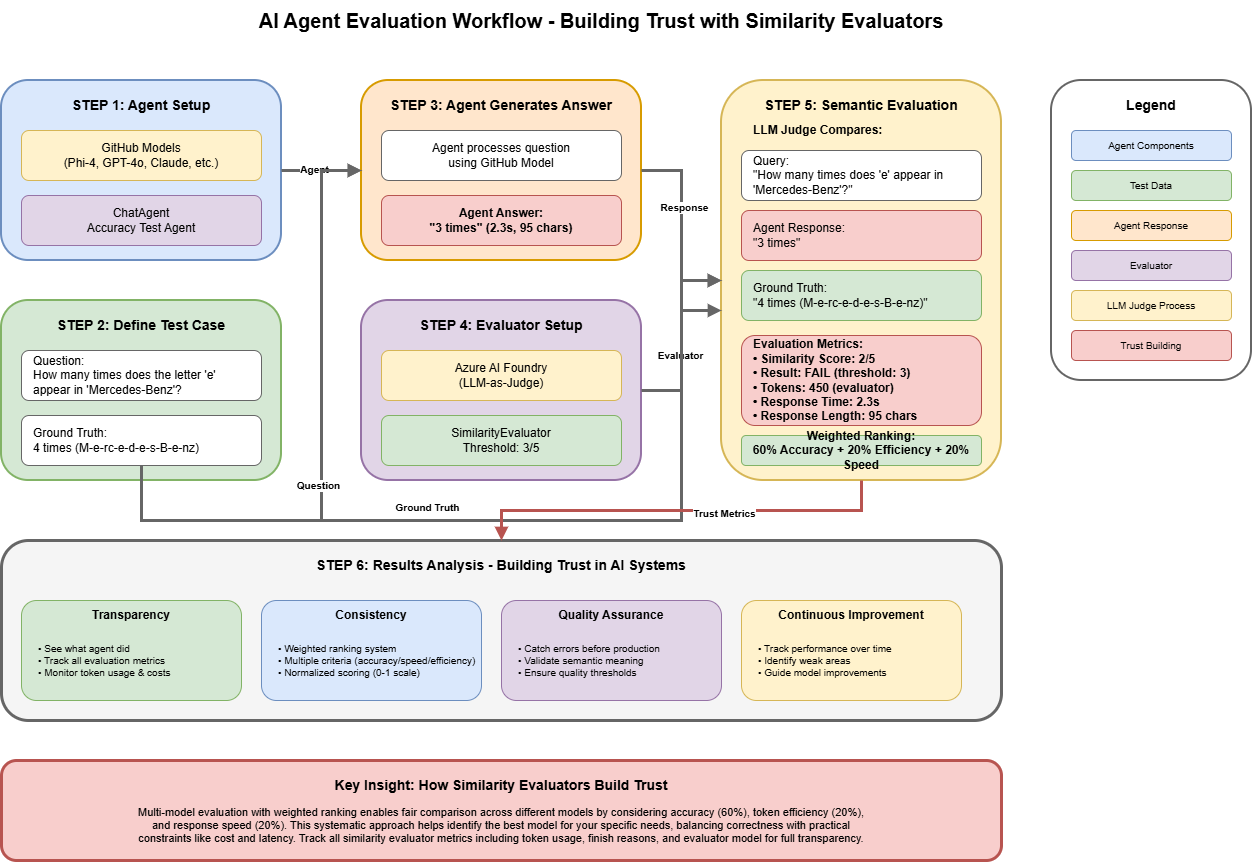

The diagram above was exported from draw.io. Its source (the exported page's mxGraphModel, read from the mxfile embedded in the PNG):
<mxGraphModel dx="1269" dy="709" grid="1" gridSize="10" guides="1" tooltips="1" connect="1" arrows="1" fold="1" page="1" pageScale="1" pageWidth="1400" pageHeight="1000" math="0" shadow="0">
  <root>
    <mxCell id="0" />
    <mxCell id="1" parent="0" />
    <mxCell id="title" parent="1" style="text;html=1;strokeColor=none;fillColor=none;align=center;verticalAlign=middle;whiteSpace=wrap;rounded=0;fontSize=20;fontStyle=1" value="AI Agent Evaluation Workflow - Building Trust with Similarity Evaluators" vertex="1">
      <mxGeometry height="40" width="1000" x="200" y="20" as="geometry" />
    </mxCell>
    <mxCell id="step1-box" parent="1" style="rounded=1;whiteSpace=wrap;html=1;fillColor=#dae8fc;strokeColor=#6c8ebf;strokeWidth=2;" value="" vertex="1">
      <mxGeometry height="180" width="280" x="100" y="100" as="geometry" />
    </mxCell>
    <mxCell id="step1-title" parent="1" style="text;html=1;strokeColor=none;fillColor=none;align=center;verticalAlign=middle;whiteSpace=wrap;rounded=0;fontSize=14;fontStyle=1" value="STEP 1: Agent Setup" vertex="1">
      <mxGeometry height="30" width="280" x="100" y="110" as="geometry" />
    </mxCell>
    <mxCell id="step1-github" parent="1" style="rounded=1;whiteSpace=wrap;html=1;fillColor=#fff2cc;strokeColor=#d6b656;" value="GitHub Models&#10;(Phi-4, GPT-4o, Claude, etc.)" vertex="1">
      <mxGeometry height="50" width="240" x="120" y="150" as="geometry" />
    </mxCell>
    <mxCell id="step1-agent" parent="1" style="rounded=1;whiteSpace=wrap;html=1;fillColor=#e1d5e7;strokeColor=#9673a6;" value="ChatAgent&#10;Accuracy Test Agent" vertex="1">
      <mxGeometry height="50" width="240" x="120" y="215" as="geometry" />
    </mxCell>
    <mxCell id="step2-box" parent="1" style="rounded=1;whiteSpace=wrap;html=1;fillColor=#d5e8d4;strokeColor=#82b366;strokeWidth=2;" value="" vertex="1">
      <mxGeometry height="180" width="280" x="100" y="320" as="geometry" />
    </mxCell>
    <mxCell id="step2-title" parent="1" style="text;html=1;strokeColor=none;fillColor=none;align=center;verticalAlign=middle;whiteSpace=wrap;rounded=0;fontSize=14;fontStyle=1" value="STEP 2: Define Test Case" vertex="1">
      <mxGeometry height="30" width="280" x="100" y="330" as="geometry" />
    </mxCell>
    <mxCell id="step2-question" parent="1" style="rounded=1;whiteSpace=wrap;html=1;fillColor=#ffffff;strokeColor=#666666;align=left;spacingLeft=10;" value="Question:&#10;How many times does the letter 'e'&#10;appear in 'Mercedes-Benz'?" vertex="1">
      <mxGeometry height="50" width="240" x="120" y="370" as="geometry" />
    </mxCell>
    <mxCell id="step2-expected" parent="1" style="rounded=1;whiteSpace=wrap;html=1;fillColor=#ffffff;strokeColor=#666666;align=left;spacingLeft=10;" value="Ground Truth:&#10;4 times (M-e-rc-e-d-e-s-B-e-nz)" vertex="1">
      <mxGeometry height="50" width="240" x="120" y="435" as="geometry" />
    </mxCell>
    <mxCell id="step3-box" parent="1" style="rounded=1;whiteSpace=wrap;html=1;fillColor=#ffe6cc;strokeColor=#d79b00;strokeWidth=2;" value="" vertex="1">
      <mxGeometry height="180" width="280" x="460" y="100" as="geometry" />
    </mxCell>
    <mxCell id="step3-title" parent="1" style="text;html=1;strokeColor=none;fillColor=none;align=center;verticalAlign=middle;whiteSpace=wrap;rounded=0;fontSize=14;fontStyle=1" value="STEP 3: Agent Generates Answer" vertex="1">
      <mxGeometry height="30" width="280" x="460" y="110" as="geometry" />
    </mxCell>
    <mxCell id="step3-process" parent="1" style="rounded=1;whiteSpace=wrap;html=1;fillColor=#ffffff;strokeColor=#666666;" value="Agent processes question&#10;using GitHub Model" vertex="1">
      <mxGeometry height="50" width="240" x="480" y="150" as="geometry" />
    </mxCell>
    <mxCell id="step3-answer" parent="1" style="rounded=1;whiteSpace=wrap;html=1;fillColor=#f8cecc;strokeColor=#b85450;fontStyle=1" value="Agent Answer:&#10;&quot;3 times&quot; (2.3s, 95 chars)" vertex="1">
      <mxGeometry height="50" width="240" x="480" y="215" as="geometry" />
    </mxCell>
    <mxCell id="step4-box" parent="1" style="rounded=1;whiteSpace=wrap;html=1;fillColor=#e1d5e7;strokeColor=#9673a6;strokeWidth=2;" value="" vertex="1">
      <mxGeometry height="180" width="280" x="460" y="320" as="geometry" />
    </mxCell>
    <mxCell id="step4-title" parent="1" style="text;html=1;strokeColor=none;fillColor=none;align=center;verticalAlign=middle;whiteSpace=wrap;rounded=0;fontSize=14;fontStyle=1" value="STEP 4: Evaluator Setup" vertex="1">
      <mxGeometry height="30" width="280" x="460" y="330" as="geometry" />
    </mxCell>
    <mxCell id="step4-azure" parent="1" style="rounded=1;whiteSpace=wrap;html=1;fillColor=#fff2cc;strokeColor=#d6b656;" value="Azure AI Foundry&#10;(LLM-as-Judge)" vertex="1">
      <mxGeometry height="50" width="240" x="480" y="370" as="geometry" />
    </mxCell>
    <mxCell id="step4-eval" parent="1" style="rounded=1;whiteSpace=wrap;html=1;fillColor=#d5e8d4;strokeColor=#82b366;" value="SimilarityEvaluator&#10;Threshold: 3/5" vertex="1">
      <mxGeometry height="50" width="240" x="480" y="435" as="geometry" />
    </mxCell>
    <mxCell id="step5-box" parent="1" style="rounded=1;whiteSpace=wrap;html=1;fillColor=#fff2cc;strokeColor=#d6b656;strokeWidth=2;" value="" vertex="1">
      <mxGeometry height="400" width="280" x="820" y="100" as="geometry" />
    </mxCell>
    <mxCell id="step5-title" parent="1" style="text;html=1;strokeColor=none;fillColor=none;align=center;verticalAlign=middle;whiteSpace=wrap;rounded=0;fontSize=14;fontStyle=1" value="STEP 5: Semantic Evaluation" vertex="1">
      <mxGeometry height="30" width="280" x="820" y="110" as="geometry" />
    </mxCell>
    <mxCell id="step5-compare" parent="1" style="text;html=1;strokeColor=none;fillColor=none;align=left;verticalAlign=middle;whiteSpace=wrap;rounded=0;fontSize=12;fontStyle=1;spacingLeft=10;" value="LLM Judge Compares:" vertex="1">
      <mxGeometry height="30" width="240" x="840" y="135" as="geometry" />
    </mxCell>
    <mxCell id="step5-q" parent="1" style="rounded=1;whiteSpace=wrap;html=1;fillColor=#ffffff;strokeColor=#666666;align=left;spacingLeft=10;" value="Query:&#10;&quot;How many times does 'e' appear in 'Mercedes-Benz'?&quot;" vertex="1">
      <mxGeometry height="50" width="240" x="840" y="170" as="geometry" />
    </mxCell>
    <mxCell id="step5-response" parent="1" style="rounded=1;whiteSpace=wrap;html=1;fillColor=#f8cecc;strokeColor=#b85450;align=left;spacingLeft=10;" value="Agent Response:&#10;&quot;3 times&quot;" vertex="1">
      <mxGeometry height="50" width="240" x="840" y="230" as="geometry" />
    </mxCell>
    <mxCell id="step5-ground" parent="1" style="rounded=1;whiteSpace=wrap;html=1;fillColor=#d5e8d4;strokeColor=#82b366;align=left;spacingLeft=10;" value="Ground Truth:&#10;&quot;4 times (M-e-rc-e-d-e-s-B-e-nz)&quot;" vertex="1">
      <mxGeometry height="50" width="240" x="840" y="290" as="geometry" />
    </mxCell>
    <mxCell id="step5-metrics" parent="1" style="rounded=1;whiteSpace=wrap;html=1;fillColor=#f8cecc;strokeColor=#b85450;fontStyle=1;align=left;spacingLeft=10;" value="Evaluation Metrics:&#10;• Similarity Score: 2/5&#10;• Result: FAIL (threshold: 3)&#10;• Tokens: 450 (evaluator)&#10;• Response Time: 2.3s&#10;• Response Length: 95 chars" vertex="1">
      <mxGeometry height="90" width="240" x="840" y="355" as="geometry" />
    </mxCell>
    <mxCell id="step5-trust" parent="1" style="rounded=1;whiteSpace=wrap;html=1;fillColor=#d5e8d4;strokeColor=#82b366;fontStyle=1;align=center;" value="Weighted Ranking:&#10;60% Accuracy + 20% Efficiency + 20% Speed" vertex="1">
      <mxGeometry height="30" width="240" x="840" y="455" as="geometry" />
    </mxCell>
    <mxCell id="step6-box" parent="1" style="rounded=1;whiteSpace=wrap;html=1;fillColor=#f5f5f5;strokeColor=#666666;strokeWidth=3;" value="" vertex="1">
      <mxGeometry height="180" width="1000" x="100" y="560" as="geometry" />
    </mxCell>
    <mxCell id="step6-title" parent="1" style="text;html=1;strokeColor=none;fillColor=none;align=center;verticalAlign=middle;whiteSpace=wrap;rounded=0;fontSize=14;fontStyle=1" value="STEP 6: Results Analysis - Building Trust in AI Systems" vertex="1">
      <mxGeometry height="30" width="1000" x="100" y="570" as="geometry" />
    </mxCell>
    <mxCell id="trust1-box" parent="1" style="rounded=1;whiteSpace=wrap;html=1;fillColor=#d5e8d4;strokeColor=#82b366;" value="" vertex="1">
      <mxGeometry height="100" width="220" x="120" y="620" as="geometry" />
    </mxCell>
    <mxCell id="trust1-title" parent="1" style="text;html=1;strokeColor=none;fillColor=none;align=center;verticalAlign=middle;whiteSpace=wrap;rounded=0;fontSize=12;fontStyle=1" value="Transparency" vertex="1">
      <mxGeometry height="20" width="220" x="120" y="625" as="geometry" />
    </mxCell>
    <mxCell id="trust1-text" parent="1" style="text;html=1;strokeColor=none;fillColor=none;align=left;verticalAlign=middle;whiteSpace=wrap;rounded=0;fontSize=10;spacingLeft=10;" value="• See what agent did&#10;• Track all evaluation metrics&#10;• Monitor token usage &amp; costs" vertex="1">
      <mxGeometry height="60" width="210" x="125" y="650" as="geometry" />
    </mxCell>
    <mxCell id="trust2-box" parent="1" style="rounded=1;whiteSpace=wrap;html=1;fillColor=#dae8fc;strokeColor=#6c8ebf;" value="" vertex="1">
      <mxGeometry height="100" width="220" x="360" y="620" as="geometry" />
    </mxCell>
    <mxCell id="trust2-title" parent="1" style="text;html=1;strokeColor=none;fillColor=none;align=center;verticalAlign=middle;whiteSpace=wrap;rounded=0;fontSize=12;fontStyle=1" value="Consistency" vertex="1">
      <mxGeometry height="20" width="220" x="360" y="625" as="geometry" />
    </mxCell>
    <mxCell id="trust2-text" parent="1" style="text;html=1;strokeColor=none;fillColor=none;align=left;verticalAlign=middle;whiteSpace=wrap;rounded=0;fontSize=10;spacingLeft=10;" value="• Weighted ranking system&#10;• Multiple criteria (accuracy/speed/efficiency)&#10;• Normalized scoring (0-1 scale)" vertex="1">
      <mxGeometry height="60" width="210" x="365" y="650" as="geometry" />
    </mxCell>
    <mxCell id="trust3-box" parent="1" style="rounded=1;whiteSpace=wrap;html=1;fillColor=#e1d5e7;strokeColor=#9673a6;" value="" vertex="1">
      <mxGeometry height="100" width="220" x="600" y="620" as="geometry" />
    </mxCell>
    <mxCell id="trust3-title" parent="1" style="text;html=1;strokeColor=none;fillColor=none;align=center;verticalAlign=middle;whiteSpace=wrap;rounded=0;fontSize=12;fontStyle=1" value="Quality Assurance" vertex="1">
      <mxGeometry height="20" width="220" x="600" y="625" as="geometry" />
    </mxCell>
    <mxCell id="trust3-text" parent="1" style="text;html=1;strokeColor=none;fillColor=none;align=left;verticalAlign=middle;whiteSpace=wrap;rounded=0;fontSize=10;spacingLeft=10;" value="• Catch errors before production&#10;• Validate semantic meaning&#10;• Ensure quality thresholds" vertex="1">
      <mxGeometry height="60" width="210" x="605" y="650" as="geometry" />
    </mxCell>
    <mxCell id="trust4-box" parent="1" style="rounded=1;whiteSpace=wrap;html=1;fillColor=#fff2cc;strokeColor=#d6b656;" value="" vertex="1">
      <mxGeometry height="100" width="220" x="840" y="620" as="geometry" />
    </mxCell>
    <mxCell id="trust4-title" parent="1" style="text;html=1;strokeColor=none;fillColor=none;align=center;verticalAlign=middle;whiteSpace=wrap;rounded=0;fontSize=12;fontStyle=1" value="Continuous Improvement" vertex="1">
      <mxGeometry height="20" width="220" x="840" y="625" as="geometry" />
    </mxCell>
    <mxCell id="trust4-text" parent="1" style="text;html=1;strokeColor=none;fillColor=none;align=left;verticalAlign=middle;whiteSpace=wrap;rounded=0;fontSize=10;spacingLeft=10;" value="• Track performance over time&#10;• Identify weak areas&#10;• Guide model improvements" vertex="1">
      <mxGeometry height="60" width="210" x="845" y="650" as="geometry" />
    </mxCell>
    <mxCell id="insight-box" parent="1" style="rounded=1;whiteSpace=wrap;html=1;fillColor=#f8cecc;strokeColor=#b85450;strokeWidth=3;" value="" vertex="1">
      <mxGeometry height="100" width="1000" x="100" y="780" as="geometry" />
    </mxCell>
    <mxCell id="insight-title" parent="1" style="text;html=1;strokeColor=none;fillColor=none;align=center;verticalAlign=middle;whiteSpace=wrap;rounded=0;fontSize=14;fontStyle=1" value="Key Insight: How Similarity Evaluators Build Trust" vertex="1">
      <mxGeometry height="30" width="1000" x="100" y="790" as="geometry" />
    </mxCell>
    <mxCell id="insight-text" parent="1" style="text;html=1;strokeColor=none;fillColor=none;align=center;verticalAlign=middle;whiteSpace=wrap;rounded=0;fontSize=11;" value="Multi-model evaluation with weighted ranking enables fair comparison across different models by considering accuracy (60%), token efficiency (20%),&#10;and response speed (20%). This systematic approach helps identify the best model for your specific needs, balancing correctness with practical&#10;constraints like cost and latency. Track all similarity evaluator metrics including token usage, finish reasons, and evaluator model for full transparency." vertex="1">
      <mxGeometry height="50" width="960" x="120" y="820" as="geometry" />
    </mxCell>
    <mxCell id="arrow1" edge="1" parent="1" source="step1-box" style="edgeStyle=orthogonalEdgeStyle;rounded=0;orthogonalLoop=1;jettySize=auto;html=1;strokeWidth=3;endArrow=block;endFill=1;strokeColor=#666666;" target="step3-box">
      <mxGeometry relative="1" as="geometry" />
    </mxCell>
    <mxCell id="arrow1-label" connectable="0" parent="arrow1" style="edgeLabel;html=1;align=center;verticalAlign=middle;resizable=0;points=[];fontSize=10;fontStyle=1" value="Agent" vertex="1">
      <mxGeometry relative="1" x="-0.2" y="2" as="geometry">
        <mxPoint as="offset" />
      </mxGeometry>
    </mxCell>
    <mxCell id="arrow2" edge="1" parent="1" source="step2-box" style="edgeStyle=orthogonalEdgeStyle;rounded=0;orthogonalLoop=1;jettySize=auto;html=1;strokeWidth=3;endArrow=block;endFill=1;strokeColor=#666666;" target="step3-box">
      <mxGeometry relative="1" as="geometry">
        <Array as="points">
          <mxPoint x="240" y="540" />
          <mxPoint x="420" y="540" />
          <mxPoint x="420" y="190" />
        </Array>
      </mxGeometry>
    </mxCell>
    <mxCell id="arrow2-label" connectable="0" parent="arrow2" style="edgeLabel;html=1;align=center;verticalAlign=middle;resizable=0;points=[];fontSize=10;fontStyle=1" value="Question" vertex="1">
      <mxGeometry relative="1" x="-0.2" y="2" as="geometry">
        <mxPoint x="-2" y="-12" as="offset" />
      </mxGeometry>
    </mxCell>
    <mxCell id="arrow3" edge="1" parent="1" source="step3-box" style="edgeStyle=orthogonalEdgeStyle;rounded=0;orthogonalLoop=1;jettySize=auto;html=1;strokeWidth=3;endArrow=block;endFill=1;strokeColor=#666666;" target="step5-box">
      <mxGeometry relative="1" as="geometry" />
    </mxCell>
    <mxCell id="arrow3-label" connectable="0" parent="arrow3" style="edgeLabel;html=1;align=center;verticalAlign=middle;resizable=0;points=[];fontSize=10;fontStyle=1" value="Response" vertex="1">
      <mxGeometry relative="1" x="-0.2" y="2" as="geometry">
        <mxPoint as="offset" />
      </mxGeometry>
    </mxCell>
    <mxCell id="arrow4" edge="1" parent="1" source="step4-box" style="edgeStyle=orthogonalEdgeStyle;rounded=0;orthogonalLoop=1;jettySize=auto;html=1;strokeWidth=3;endArrow=block;endFill=1;strokeColor=#666666;" target="step5-box">
      <mxGeometry relative="1" as="geometry" />
    </mxCell>
    <mxCell id="arrow4-label" connectable="0" parent="arrow4" style="edgeLabel;html=1;align=center;verticalAlign=middle;resizable=0;points=[];fontSize=10;fontStyle=1" value="Evaluator" vertex="1">
      <mxGeometry relative="1" x="-0.2" y="2" as="geometry">
        <mxPoint as="offset" />
      </mxGeometry>
    </mxCell>
    <mxCell id="arrow5" edge="1" parent="1" source="step2-expected" style="edgeStyle=orthogonalEdgeStyle;rounded=0;orthogonalLoop=1;jettySize=auto;html=1;strokeWidth=3;endArrow=block;endFill=1;strokeColor=#666666;" target="step5-box">
      <mxGeometry relative="1" as="geometry">
        <Array as="points">
          <mxPoint x="240" y="540" />
          <mxPoint x="780" y="540" />
          <mxPoint x="780" y="330" />
        </Array>
      </mxGeometry>
    </mxCell>
    <mxCell id="arrow5-label" connectable="0" parent="arrow5" style="edgeLabel;html=1;align=center;verticalAlign=middle;resizable=0;points=[];fontSize=10;fontStyle=1" value="Ground Truth" vertex="1">
      <mxGeometry relative="1" x="-0.2" y="2" as="geometry">
        <mxPoint x="2" y="-12" as="offset" />
      </mxGeometry>
    </mxCell>
    <mxCell id="arrow6" edge="1" parent="1" source="step5-box" style="edgeStyle=orthogonalEdgeStyle;rounded=0;orthogonalLoop=1;jettySize=auto;html=1;strokeWidth=3;endArrow=block;endFill=1;strokeColor=#b85450;" target="step6-box">
      <mxGeometry relative="1" as="geometry" />
    </mxCell>
    <mxCell id="arrow6-label" connectable="0" parent="arrow6" style="edgeLabel;html=1;align=center;verticalAlign=middle;resizable=0;points=[];fontSize=10;fontStyle=1;fillColor=#f8cecc;strokeColor=#b85450;" value="Trust Metrics" vertex="1">
      <mxGeometry relative="1" x="-0.2" y="2" as="geometry">
        <mxPoint as="offset" />
      </mxGeometry>
    </mxCell>
    <mxCell id="legend-box" parent="1" style="rounded=1;whiteSpace=wrap;html=1;fillColor=#ffffff;strokeColor=#666666;strokeWidth=2;" value="" vertex="1">
      <mxGeometry height="300" width="200" x="1150" y="100" as="geometry" />
    </mxCell>
    <mxCell id="legend-title" parent="1" style="text;html=1;strokeColor=none;fillColor=none;align=center;verticalAlign=middle;whiteSpace=wrap;rounded=0;fontSize=14;fontStyle=1" value="Legend" vertex="1">
      <mxGeometry height="30" width="200" x="1150" y="110" as="geometry" />
    </mxCell>
    <mxCell id="legend-agent" parent="1" style="rounded=1;whiteSpace=wrap;html=1;fillColor=#dae8fc;strokeColor=#6c8ebf;fontSize=10;" value="Agent Components" vertex="1">
      <mxGeometry height="30" width="160" x="1170" y="150" as="geometry" />
    </mxCell>
    <mxCell id="legend-test" parent="1" style="rounded=1;whiteSpace=wrap;html=1;fillColor=#d5e8d4;strokeColor=#82b366;fontSize=10;" value="Test Data" vertex="1">
      <mxGeometry height="30" width="160" x="1170" y="190" as="geometry" />
    </mxCell>
    <mxCell id="legend-response" parent="1" style="rounded=1;whiteSpace=wrap;html=1;fillColor=#ffe6cc;strokeColor=#d79b00;fontSize=10;" value="Agent Response" vertex="1">
      <mxGeometry height="30" width="160" x="1170" y="230" as="geometry" />
    </mxCell>
    <mxCell id="legend-eval" parent="1" style="rounded=1;whiteSpace=wrap;html=1;fillColor=#e1d5e7;strokeColor=#9673a6;fontSize=10;" value="Evaluator" vertex="1">
      <mxGeometry height="30" width="160" x="1170" y="270" as="geometry" />
    </mxCell>
    <mxCell id="legend-judge" parent="1" style="rounded=1;whiteSpace=wrap;html=1;fillColor=#fff2cc;strokeColor=#d6b656;fontSize=10;" value="LLM Judge Process" vertex="1">
      <mxGeometry height="30" width="160" x="1170" y="310" as="geometry" />
    </mxCell>
    <mxCell id="legend-trust" parent="1" style="rounded=1;whiteSpace=wrap;html=1;fillColor=#f8cecc;strokeColor=#b85450;fontSize=10;" value="Trust Building" vertex="1">
      <mxGeometry height="30" width="160" x="1170" y="350" as="geometry" />
    </mxCell>
  </root>
</mxGraphModel>